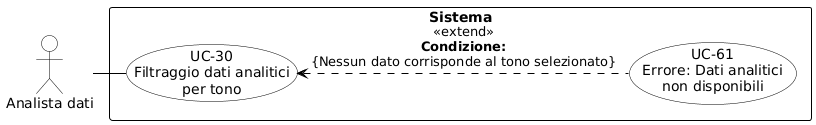

The diagram above was rendered by PlantUML. Its source (embedded in the PNG):
@startuml
skinparam shadowing false
skinparam defaultFontName Arial
skinparam nodesep 25
skinparam ranksep 40

skinparam usecase {
    BackgroundColor white
    BorderColor black
    ArrowColor black
}
skinparam actor {
    BackgroundColor white
    BorderColor black
}
skinparam rectangle {
    BorderColor black
    FontStyle bold
}

actor "Analista dati" as analista

rectangle "Sistema" {
    usecase "UC-30\nFiltraggio dati analitici\nper tono" as UC30
    usecase "UC-61\nErrore: Dati analitici\nnon disponibili" as UC61


    UC61 .left.> UC30 : «extend»\n<b>Condizione:</b>\n{Nessun dato corrisponde al tono selezionato}
}

UC30 -left- analista
@enduml